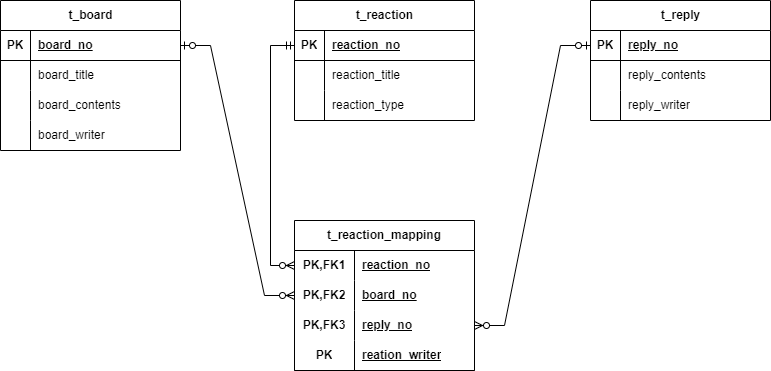

The diagram above was exported from draw.io. Its source (the exported page's mxGraphModel, read from the mxfile embedded in the PNG):
<mxGraphModel dx="666" dy="1750" grid="1" gridSize="10" guides="1" tooltips="1" connect="1" arrows="1" fold="1" page="1" pageScale="1" pageWidth="827" pageHeight="1169" math="0" shadow="0">
  <root>
    <mxCell id="0" />
    <mxCell id="1" parent="0" />
    <mxCell id="Uiy4u2OD6DueXqcjAso9-1" value="t_board" style="shape=table;startSize=30;container=1;collapsible=1;childLayout=tableLayout;fixedRows=1;rowLines=0;fontStyle=1;align=center;resizeLast=1;html=1;" parent="1" vertex="1">
      <mxGeometry x="30" y="200" width="180" height="150" as="geometry" />
    </mxCell>
    <mxCell id="Uiy4u2OD6DueXqcjAso9-2" value="" style="shape=tableRow;horizontal=0;startSize=0;swimlaneHead=0;swimlaneBody=0;fillColor=none;collapsible=0;dropTarget=0;points=[[0,0.5],[1,0.5]];portConstraint=eastwest;top=0;left=0;right=0;bottom=1;" parent="Uiy4u2OD6DueXqcjAso9-1" vertex="1">
      <mxGeometry y="30" width="180" height="30" as="geometry" />
    </mxCell>
    <mxCell id="Uiy4u2OD6DueXqcjAso9-3" value="PK" style="shape=partialRectangle;connectable=0;fillColor=none;top=0;left=0;bottom=0;right=0;fontStyle=1;overflow=hidden;whiteSpace=wrap;html=1;" parent="Uiy4u2OD6DueXqcjAso9-2" vertex="1">
      <mxGeometry width="30" height="30" as="geometry">
        <mxRectangle width="30" height="30" as="alternateBounds" />
      </mxGeometry>
    </mxCell>
    <mxCell id="Uiy4u2OD6DueXqcjAso9-4" value="board_no" style="shape=partialRectangle;connectable=0;fillColor=none;top=0;left=0;bottom=0;right=0;align=left;spacingLeft=6;fontStyle=5;overflow=hidden;whiteSpace=wrap;html=1;" parent="Uiy4u2OD6DueXqcjAso9-2" vertex="1">
      <mxGeometry x="30" width="150" height="30" as="geometry">
        <mxRectangle width="150" height="30" as="alternateBounds" />
      </mxGeometry>
    </mxCell>
    <mxCell id="Uiy4u2OD6DueXqcjAso9-5" value="" style="shape=tableRow;horizontal=0;startSize=0;swimlaneHead=0;swimlaneBody=0;fillColor=none;collapsible=0;dropTarget=0;points=[[0,0.5],[1,0.5]];portConstraint=eastwest;top=0;left=0;right=0;bottom=0;" parent="Uiy4u2OD6DueXqcjAso9-1" vertex="1">
      <mxGeometry y="60" width="180" height="30" as="geometry" />
    </mxCell>
    <mxCell id="Uiy4u2OD6DueXqcjAso9-6" value="" style="shape=partialRectangle;connectable=0;fillColor=none;top=0;left=0;bottom=0;right=0;editable=1;overflow=hidden;whiteSpace=wrap;html=1;" parent="Uiy4u2OD6DueXqcjAso9-5" vertex="1">
      <mxGeometry width="30" height="30" as="geometry">
        <mxRectangle width="30" height="30" as="alternateBounds" />
      </mxGeometry>
    </mxCell>
    <mxCell id="Uiy4u2OD6DueXqcjAso9-7" value="board_title" style="shape=partialRectangle;connectable=0;fillColor=none;top=0;left=0;bottom=0;right=0;align=left;spacingLeft=6;overflow=hidden;whiteSpace=wrap;html=1;" parent="Uiy4u2OD6DueXqcjAso9-5" vertex="1">
      <mxGeometry x="30" width="150" height="30" as="geometry">
        <mxRectangle width="150" height="30" as="alternateBounds" />
      </mxGeometry>
    </mxCell>
    <mxCell id="Uiy4u2OD6DueXqcjAso9-8" value="" style="shape=tableRow;horizontal=0;startSize=0;swimlaneHead=0;swimlaneBody=0;fillColor=none;collapsible=0;dropTarget=0;points=[[0,0.5],[1,0.5]];portConstraint=eastwest;top=0;left=0;right=0;bottom=0;" parent="Uiy4u2OD6DueXqcjAso9-1" vertex="1">
      <mxGeometry y="90" width="180" height="30" as="geometry" />
    </mxCell>
    <mxCell id="Uiy4u2OD6DueXqcjAso9-9" value="" style="shape=partialRectangle;connectable=0;fillColor=none;top=0;left=0;bottom=0;right=0;editable=1;overflow=hidden;whiteSpace=wrap;html=1;" parent="Uiy4u2OD6DueXqcjAso9-8" vertex="1">
      <mxGeometry width="30" height="30" as="geometry">
        <mxRectangle width="30" height="30" as="alternateBounds" />
      </mxGeometry>
    </mxCell>
    <mxCell id="Uiy4u2OD6DueXqcjAso9-10" value="board_contents" style="shape=partialRectangle;connectable=0;fillColor=none;top=0;left=0;bottom=0;right=0;align=left;spacingLeft=6;overflow=hidden;whiteSpace=wrap;html=1;" parent="Uiy4u2OD6DueXqcjAso9-8" vertex="1">
      <mxGeometry x="30" width="150" height="30" as="geometry">
        <mxRectangle width="150" height="30" as="alternateBounds" />
      </mxGeometry>
    </mxCell>
    <mxCell id="Uiy4u2OD6DueXqcjAso9-11" value="" style="shape=tableRow;horizontal=0;startSize=0;swimlaneHead=0;swimlaneBody=0;fillColor=none;collapsible=0;dropTarget=0;points=[[0,0.5],[1,0.5]];portConstraint=eastwest;top=0;left=0;right=0;bottom=0;" parent="Uiy4u2OD6DueXqcjAso9-1" vertex="1">
      <mxGeometry y="120" width="180" height="30" as="geometry" />
    </mxCell>
    <mxCell id="Uiy4u2OD6DueXqcjAso9-12" value="" style="shape=partialRectangle;connectable=0;fillColor=none;top=0;left=0;bottom=0;right=0;editable=1;overflow=hidden;whiteSpace=wrap;html=1;" parent="Uiy4u2OD6DueXqcjAso9-11" vertex="1">
      <mxGeometry width="30" height="30" as="geometry">
        <mxRectangle width="30" height="30" as="alternateBounds" />
      </mxGeometry>
    </mxCell>
    <mxCell id="Uiy4u2OD6DueXqcjAso9-13" value="board_writer" style="shape=partialRectangle;connectable=0;fillColor=none;top=0;left=0;bottom=0;right=0;align=left;spacingLeft=6;overflow=hidden;whiteSpace=wrap;html=1;" parent="Uiy4u2OD6DueXqcjAso9-11" vertex="1">
      <mxGeometry x="30" width="150" height="30" as="geometry">
        <mxRectangle width="150" height="30" as="alternateBounds" />
      </mxGeometry>
    </mxCell>
    <mxCell id="Uiy4u2OD6DueXqcjAso9-14" value="t_reply" style="shape=table;startSize=30;container=1;collapsible=1;childLayout=tableLayout;fixedRows=1;rowLines=0;fontStyle=1;align=center;resizeLast=1;html=1;" parent="1" vertex="1">
      <mxGeometry x="620" y="200" width="180" height="120" as="geometry" />
    </mxCell>
    <mxCell id="Uiy4u2OD6DueXqcjAso9-15" value="" style="shape=tableRow;horizontal=0;startSize=0;swimlaneHead=0;swimlaneBody=0;fillColor=none;collapsible=0;dropTarget=0;points=[[0,0.5],[1,0.5]];portConstraint=eastwest;top=0;left=0;right=0;bottom=1;" parent="Uiy4u2OD6DueXqcjAso9-14" vertex="1">
      <mxGeometry y="30" width="180" height="30" as="geometry" />
    </mxCell>
    <mxCell id="Uiy4u2OD6DueXqcjAso9-16" value="PK" style="shape=partialRectangle;connectable=0;fillColor=none;top=0;left=0;bottom=0;right=0;fontStyle=1;overflow=hidden;whiteSpace=wrap;html=1;" parent="Uiy4u2OD6DueXqcjAso9-15" vertex="1">
      <mxGeometry width="30" height="30" as="geometry">
        <mxRectangle width="30" height="30" as="alternateBounds" />
      </mxGeometry>
    </mxCell>
    <mxCell id="Uiy4u2OD6DueXqcjAso9-17" value="reply_no" style="shape=partialRectangle;connectable=0;fillColor=none;top=0;left=0;bottom=0;right=0;align=left;spacingLeft=6;fontStyle=5;overflow=hidden;whiteSpace=wrap;html=1;" parent="Uiy4u2OD6DueXqcjAso9-15" vertex="1">
      <mxGeometry x="30" width="150" height="30" as="geometry">
        <mxRectangle width="150" height="30" as="alternateBounds" />
      </mxGeometry>
    </mxCell>
    <mxCell id="Uiy4u2OD6DueXqcjAso9-18" value="" style="shape=tableRow;horizontal=0;startSize=0;swimlaneHead=0;swimlaneBody=0;fillColor=none;collapsible=0;dropTarget=0;points=[[0,0.5],[1,0.5]];portConstraint=eastwest;top=0;left=0;right=0;bottom=0;" parent="Uiy4u2OD6DueXqcjAso9-14" vertex="1">
      <mxGeometry y="60" width="180" height="30" as="geometry" />
    </mxCell>
    <mxCell id="Uiy4u2OD6DueXqcjAso9-19" value="" style="shape=partialRectangle;connectable=0;fillColor=none;top=0;left=0;bottom=0;right=0;editable=1;overflow=hidden;whiteSpace=wrap;html=1;" parent="Uiy4u2OD6DueXqcjAso9-18" vertex="1">
      <mxGeometry width="30" height="30" as="geometry">
        <mxRectangle width="30" height="30" as="alternateBounds" />
      </mxGeometry>
    </mxCell>
    <mxCell id="Uiy4u2OD6DueXqcjAso9-20" value="reply_contents" style="shape=partialRectangle;connectable=0;fillColor=none;top=0;left=0;bottom=0;right=0;align=left;spacingLeft=6;overflow=hidden;whiteSpace=wrap;html=1;" parent="Uiy4u2OD6DueXqcjAso9-18" vertex="1">
      <mxGeometry x="30" width="150" height="30" as="geometry">
        <mxRectangle width="150" height="30" as="alternateBounds" />
      </mxGeometry>
    </mxCell>
    <mxCell id="Uiy4u2OD6DueXqcjAso9-21" value="" style="shape=tableRow;horizontal=0;startSize=0;swimlaneHead=0;swimlaneBody=0;fillColor=none;collapsible=0;dropTarget=0;points=[[0,0.5],[1,0.5]];portConstraint=eastwest;top=0;left=0;right=0;bottom=0;" parent="Uiy4u2OD6DueXqcjAso9-14" vertex="1">
      <mxGeometry y="90" width="180" height="30" as="geometry" />
    </mxCell>
    <mxCell id="Uiy4u2OD6DueXqcjAso9-22" value="" style="shape=partialRectangle;connectable=0;fillColor=none;top=0;left=0;bottom=0;right=0;editable=1;overflow=hidden;whiteSpace=wrap;html=1;" parent="Uiy4u2OD6DueXqcjAso9-21" vertex="1">
      <mxGeometry width="30" height="30" as="geometry">
        <mxRectangle width="30" height="30" as="alternateBounds" />
      </mxGeometry>
    </mxCell>
    <mxCell id="Uiy4u2OD6DueXqcjAso9-23" value="reply_writer" style="shape=partialRectangle;connectable=0;fillColor=none;top=0;left=0;bottom=0;right=0;align=left;spacingLeft=6;overflow=hidden;whiteSpace=wrap;html=1;" parent="Uiy4u2OD6DueXqcjAso9-21" vertex="1">
      <mxGeometry x="30" width="150" height="30" as="geometry">
        <mxRectangle width="150" height="30" as="alternateBounds" />
      </mxGeometry>
    </mxCell>
    <mxCell id="Uiy4u2OD6DueXqcjAso9-27" value="t_reaction" style="shape=table;startSize=30;container=1;collapsible=1;childLayout=tableLayout;fixedRows=1;rowLines=0;fontStyle=1;align=center;resizeLast=1;html=1;" parent="1" vertex="1">
      <mxGeometry x="324" y="200" width="180" height="120" as="geometry" />
    </mxCell>
    <mxCell id="Uiy4u2OD6DueXqcjAso9-28" value="" style="shape=tableRow;horizontal=0;startSize=0;swimlaneHead=0;swimlaneBody=0;fillColor=none;collapsible=0;dropTarget=0;points=[[0,0.5],[1,0.5]];portConstraint=eastwest;top=0;left=0;right=0;bottom=1;" parent="Uiy4u2OD6DueXqcjAso9-27" vertex="1">
      <mxGeometry y="30" width="180" height="30" as="geometry" />
    </mxCell>
    <mxCell id="Uiy4u2OD6DueXqcjAso9-29" value="PK" style="shape=partialRectangle;connectable=0;fillColor=none;top=0;left=0;bottom=0;right=0;fontStyle=1;overflow=hidden;whiteSpace=wrap;html=1;" parent="Uiy4u2OD6DueXqcjAso9-28" vertex="1">
      <mxGeometry width="30" height="30" as="geometry">
        <mxRectangle width="30" height="30" as="alternateBounds" />
      </mxGeometry>
    </mxCell>
    <mxCell id="Uiy4u2OD6DueXqcjAso9-30" value="reaction_no" style="shape=partialRectangle;connectable=0;fillColor=none;top=0;left=0;bottom=0;right=0;align=left;spacingLeft=6;fontStyle=5;overflow=hidden;whiteSpace=wrap;html=1;" parent="Uiy4u2OD6DueXqcjAso9-28" vertex="1">
      <mxGeometry x="30" width="150" height="30" as="geometry">
        <mxRectangle width="150" height="30" as="alternateBounds" />
      </mxGeometry>
    </mxCell>
    <mxCell id="Uiy4u2OD6DueXqcjAso9-31" value="" style="shape=tableRow;horizontal=0;startSize=0;swimlaneHead=0;swimlaneBody=0;fillColor=none;collapsible=0;dropTarget=0;points=[[0,0.5],[1,0.5]];portConstraint=eastwest;top=0;left=0;right=0;bottom=0;" parent="Uiy4u2OD6DueXqcjAso9-27" vertex="1">
      <mxGeometry y="60" width="180" height="30" as="geometry" />
    </mxCell>
    <mxCell id="Uiy4u2OD6DueXqcjAso9-32" value="" style="shape=partialRectangle;connectable=0;fillColor=none;top=0;left=0;bottom=0;right=0;editable=1;overflow=hidden;whiteSpace=wrap;html=1;" parent="Uiy4u2OD6DueXqcjAso9-31" vertex="1">
      <mxGeometry width="30" height="30" as="geometry">
        <mxRectangle width="30" height="30" as="alternateBounds" />
      </mxGeometry>
    </mxCell>
    <mxCell id="Uiy4u2OD6DueXqcjAso9-33" value="reaction_title" style="shape=partialRectangle;connectable=0;fillColor=none;top=0;left=0;bottom=0;right=0;align=left;spacingLeft=6;overflow=hidden;whiteSpace=wrap;html=1;" parent="Uiy4u2OD6DueXqcjAso9-31" vertex="1">
      <mxGeometry x="30" width="150" height="30" as="geometry">
        <mxRectangle width="150" height="30" as="alternateBounds" />
      </mxGeometry>
    </mxCell>
    <mxCell id="Uiy4u2OD6DueXqcjAso9-34" value="" style="shape=tableRow;horizontal=0;startSize=0;swimlaneHead=0;swimlaneBody=0;fillColor=none;collapsible=0;dropTarget=0;points=[[0,0.5],[1,0.5]];portConstraint=eastwest;top=0;left=0;right=0;bottom=0;" parent="Uiy4u2OD6DueXqcjAso9-27" vertex="1">
      <mxGeometry y="90" width="180" height="30" as="geometry" />
    </mxCell>
    <mxCell id="Uiy4u2OD6DueXqcjAso9-35" value="" style="shape=partialRectangle;connectable=0;fillColor=none;top=0;left=0;bottom=0;right=0;editable=1;overflow=hidden;whiteSpace=wrap;html=1;" parent="Uiy4u2OD6DueXqcjAso9-34" vertex="1">
      <mxGeometry width="30" height="30" as="geometry">
        <mxRectangle width="30" height="30" as="alternateBounds" />
      </mxGeometry>
    </mxCell>
    <mxCell id="Uiy4u2OD6DueXqcjAso9-36" value="reaction_type" style="shape=partialRectangle;connectable=0;fillColor=none;top=0;left=0;bottom=0;right=0;align=left;spacingLeft=6;overflow=hidden;whiteSpace=wrap;html=1;" parent="Uiy4u2OD6DueXqcjAso9-34" vertex="1">
      <mxGeometry x="30" width="150" height="30" as="geometry">
        <mxRectangle width="150" height="30" as="alternateBounds" />
      </mxGeometry>
    </mxCell>
    <mxCell id="Uiy4u2OD6DueXqcjAso9-53" value="t_reaction_mapping" style="shape=table;startSize=30;container=1;collapsible=1;childLayout=tableLayout;fixedRows=1;rowLines=0;fontStyle=1;align=center;resizeLast=1;html=1;whiteSpace=wrap;" parent="1" vertex="1">
      <mxGeometry x="324" y="420" width="180" height="150" as="geometry" />
    </mxCell>
    <mxCell id="Uiy4u2OD6DueXqcjAso9-54" value="" style="shape=tableRow;horizontal=0;startSize=0;swimlaneHead=0;swimlaneBody=0;fillColor=none;collapsible=0;dropTarget=0;points=[[0,0.5],[1,0.5]];portConstraint=eastwest;top=0;left=0;right=0;bottom=0;html=1;" parent="Uiy4u2OD6DueXqcjAso9-53" vertex="1">
      <mxGeometry y="30" width="180" height="30" as="geometry" />
    </mxCell>
    <mxCell id="Uiy4u2OD6DueXqcjAso9-55" value="PK,FK1" style="shape=partialRectangle;connectable=0;fillColor=none;top=0;left=0;bottom=0;right=0;fontStyle=1;overflow=hidden;html=1;whiteSpace=wrap;" parent="Uiy4u2OD6DueXqcjAso9-54" vertex="1">
      <mxGeometry width="60" height="30" as="geometry">
        <mxRectangle width="60" height="30" as="alternateBounds" />
      </mxGeometry>
    </mxCell>
    <mxCell id="Uiy4u2OD6DueXqcjAso9-56" value="reaction_no" style="shape=partialRectangle;connectable=0;fillColor=none;top=0;left=0;bottom=0;right=0;align=left;spacingLeft=6;fontStyle=5;overflow=hidden;html=1;whiteSpace=wrap;" parent="Uiy4u2OD6DueXqcjAso9-54" vertex="1">
      <mxGeometry x="60" width="120" height="30" as="geometry">
        <mxRectangle width="120" height="30" as="alternateBounds" />
      </mxGeometry>
    </mxCell>
    <mxCell id="Uiy4u2OD6DueXqcjAso9-78" style="shape=tableRow;horizontal=0;startSize=0;swimlaneHead=0;swimlaneBody=0;fillColor=none;collapsible=0;dropTarget=0;points=[[0,0.5],[1,0.5]];portConstraint=eastwest;top=0;left=0;right=0;bottom=0;html=1;" parent="Uiy4u2OD6DueXqcjAso9-53" vertex="1">
      <mxGeometry y="60" width="180" height="30" as="geometry" />
    </mxCell>
    <mxCell id="Uiy4u2OD6DueXqcjAso9-79" value="PK,FK2" style="shape=partialRectangle;connectable=0;fillColor=none;top=0;left=0;bottom=0;right=0;fontStyle=1;overflow=hidden;html=1;whiteSpace=wrap;" parent="Uiy4u2OD6DueXqcjAso9-78" vertex="1">
      <mxGeometry width="60" height="30" as="geometry">
        <mxRectangle width="60" height="30" as="alternateBounds" />
      </mxGeometry>
    </mxCell>
    <mxCell id="Uiy4u2OD6DueXqcjAso9-80" value="board_no" style="shape=partialRectangle;connectable=0;fillColor=none;top=0;left=0;bottom=0;right=0;align=left;spacingLeft=6;fontStyle=5;overflow=hidden;html=1;whiteSpace=wrap;" parent="Uiy4u2OD6DueXqcjAso9-78" vertex="1">
      <mxGeometry x="60" width="120" height="30" as="geometry">
        <mxRectangle width="120" height="30" as="alternateBounds" />
      </mxGeometry>
    </mxCell>
    <mxCell id="Uiy4u2OD6DueXqcjAso9-81" style="shape=tableRow;horizontal=0;startSize=0;swimlaneHead=0;swimlaneBody=0;fillColor=none;collapsible=0;dropTarget=0;points=[[0,0.5],[1,0.5]];portConstraint=eastwest;top=0;left=0;right=0;bottom=0;html=1;" parent="Uiy4u2OD6DueXqcjAso9-53" vertex="1">
      <mxGeometry y="90" width="180" height="30" as="geometry" />
    </mxCell>
    <mxCell id="Uiy4u2OD6DueXqcjAso9-82" value="PK,FK3" style="shape=partialRectangle;connectable=0;fillColor=none;top=0;left=0;bottom=0;right=0;fontStyle=1;overflow=hidden;html=1;whiteSpace=wrap;" parent="Uiy4u2OD6DueXqcjAso9-81" vertex="1">
      <mxGeometry width="60" height="30" as="geometry">
        <mxRectangle width="60" height="30" as="alternateBounds" />
      </mxGeometry>
    </mxCell>
    <mxCell id="Uiy4u2OD6DueXqcjAso9-83" value="reply_no" style="shape=partialRectangle;connectable=0;fillColor=none;top=0;left=0;bottom=0;right=0;align=left;spacingLeft=6;fontStyle=5;overflow=hidden;html=1;whiteSpace=wrap;" parent="Uiy4u2OD6DueXqcjAso9-81" vertex="1">
      <mxGeometry x="60" width="120" height="30" as="geometry">
        <mxRectangle width="120" height="30" as="alternateBounds" />
      </mxGeometry>
    </mxCell>
    <mxCell id="Uiy4u2OD6DueXqcjAso9-57" value="" style="shape=tableRow;horizontal=0;startSize=0;swimlaneHead=0;swimlaneBody=0;fillColor=none;collapsible=0;dropTarget=0;points=[[0,0.5],[1,0.5]];portConstraint=eastwest;top=0;left=0;right=0;bottom=1;html=1;" parent="Uiy4u2OD6DueXqcjAso9-53" vertex="1">
      <mxGeometry y="120" width="180" height="30" as="geometry" />
    </mxCell>
    <mxCell id="Uiy4u2OD6DueXqcjAso9-58" value="PK" style="shape=partialRectangle;connectable=0;fillColor=none;top=0;left=0;bottom=0;right=0;fontStyle=1;overflow=hidden;html=1;whiteSpace=wrap;" parent="Uiy4u2OD6DueXqcjAso9-57" vertex="1">
      <mxGeometry width="60" height="30" as="geometry">
        <mxRectangle width="60" height="30" as="alternateBounds" />
      </mxGeometry>
    </mxCell>
    <mxCell id="Uiy4u2OD6DueXqcjAso9-59" value="reation_writer" style="shape=partialRectangle;connectable=0;fillColor=none;top=0;left=0;bottom=0;right=0;align=left;spacingLeft=6;fontStyle=5;overflow=hidden;html=1;whiteSpace=wrap;" parent="Uiy4u2OD6DueXqcjAso9-57" vertex="1">
      <mxGeometry x="60" width="120" height="30" as="geometry">
        <mxRectangle width="120" height="30" as="alternateBounds" />
      </mxGeometry>
    </mxCell>
    <mxCell id="Uiy4u2OD6DueXqcjAso9-84" value="" style="edgeStyle=entityRelationEdgeStyle;fontSize=12;html=1;endArrow=ERzeroToMany;startArrow=ERzeroToOne;rounded=0;exitX=1;exitY=0.5;exitDx=0;exitDy=0;entryX=0;entryY=0.5;entryDx=0;entryDy=0;" parent="1" source="Uiy4u2OD6DueXqcjAso9-2" target="Uiy4u2OD6DueXqcjAso9-78" edge="1">
      <mxGeometry width="100" height="100" relative="1" as="geometry">
        <mxPoint x="130" y="520" as="sourcePoint" />
        <mxPoint x="230" y="420" as="targetPoint" />
        <Array as="points">
          <mxPoint x="320" y="280" />
        </Array>
      </mxGeometry>
    </mxCell>
    <mxCell id="Uiy4u2OD6DueXqcjAso9-85" value="" style="edgeStyle=entityRelationEdgeStyle;fontSize=12;html=1;endArrow=ERzeroToMany;startArrow=ERzeroToOne;rounded=0;exitX=0;exitY=0.5;exitDx=0;exitDy=0;entryX=1;entryY=0.5;entryDx=0;entryDy=0;" parent="1" source="Uiy4u2OD6DueXqcjAso9-15" target="Uiy4u2OD6DueXqcjAso9-81" edge="1">
      <mxGeometry width="100" height="100" relative="1" as="geometry">
        <mxPoint x="540" y="350" as="sourcePoint" />
        <mxPoint x="654" y="380" as="targetPoint" />
        <Array as="points">
          <mxPoint x="650" y="385" />
        </Array>
      </mxGeometry>
    </mxCell>
    <mxCell id="Uiy4u2OD6DueXqcjAso9-87" value="" style="edgeStyle=orthogonalEdgeStyle;fontSize=12;html=1;endArrow=ERzeroToMany;startArrow=ERmandOne;rounded=0;entryX=0;entryY=0.5;entryDx=0;entryDy=0;exitX=0;exitY=0.5;exitDx=0;exitDy=0;" parent="1" source="Uiy4u2OD6DueXqcjAso9-28" target="Uiy4u2OD6DueXqcjAso9-54" edge="1">
      <mxGeometry width="100" height="100" relative="1" as="geometry">
        <mxPoint x="100" y="640" as="sourcePoint" />
        <mxPoint x="200" y="540" as="targetPoint" />
        <Array as="points">
          <mxPoint x="300" y="245" />
          <mxPoint x="300" y="465" />
        </Array>
      </mxGeometry>
    </mxCell>
  </root>
</mxGraphModel>